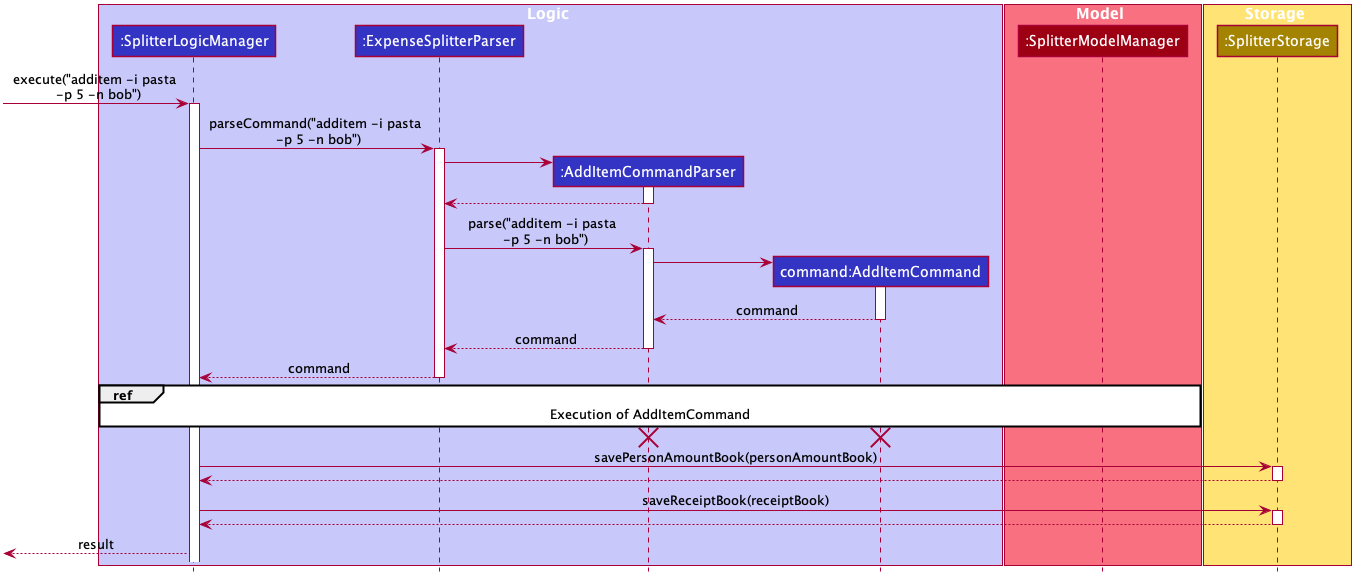

The diagram above was rendered by PlantUML. Its source (embedded in the PNG):
@startuml








skinparam BackgroundColor #FFFFFFF

skinparam Shadowing false

skinparam Class {
    FontColor #FFFFFF
    BorderThickness 1
    BorderColor #FFFFFF
    StereotypeFontColor #FFFFFF
    FontName Arial
}

skinparam Actor {
    BorderColor #000000
    Color #000000
    FontName Arial
}

skinparam Sequence {
    MessageAlign center
    BoxFontSize 15
    BoxPadding 0
    BoxFontColor #FFFFFF
    FontName Arial
}

skinparam Participant {
    FontColor #FFFFFFF
    Padding 20
}

skinparam MinClassWidth 50
skinparam ParticipantPadding 10
skinparam Shadowing false
skinparam DefaultTextAlignment center
skinparam packageStyle Rectangle

hide footbox
hide members
hide circle

box Logic #C8C8FA
participant ":SplitterLogicManager" as SplitterLogicManager #3333C4
participant ":ExpenseSplitterParser" as ExpenseSplitterParser #3333C4
participant ":AddItemCommandParser" as AddItemCommandParser #3333C4
participant "command:AddItemCommand" as AddItemCommand #3333C4
end box

box Model #F97181
participant ":SplitterModelManager" as SplitterModelManager #9D0012
end box

box Storage #FFE374
participant ":SplitterStorage" as SplitterStorageManager #A38300
end box

[-> SplitterLogicManager : execute("additem -i pasta \n -p 5 -n bob")
activate SplitterLogicManager

SplitterLogicManager -> ExpenseSplitterParser : parseCommand("additem -i pasta \n -p 5 -n bob")
activate ExpenseSplitterParser

create AddItemCommandParser
ExpenseSplitterParser -> AddItemCommandParser
activate AddItemCommandParser

AddItemCommandParser --> ExpenseSplitterParser
deactivate AddItemCommandParser

ExpenseSplitterParser -> AddItemCommandParser : parse("additem -i pasta \n -p 5 -n bob")
activate AddItemCommandParser

create AddItemCommand
AddItemCommandParser -> AddItemCommand
activate AddItemCommand

AddItemCommand --> AddItemCommandParser : command
deactivate AddItemCommand

AddItemCommandParser --> ExpenseSplitterParser : command
deactivate AddItemCommandParser

ExpenseSplitterParser --> SplitterLogicManager : command
deactivate ExpenseSplitterParser

ref over SplitterLogicManager, SplitterModelManager: Execution of AddItemCommand

AddItemCommand -[hidden]-> AddItemCommandParser
destroy AddItemCommand
destroy AddItemCommandParser

SplitterLogicManager -> SplitterStorageManager : savePersonAmountBook(personAmountBook)
activate SplitterStorageManager

SplitterStorageManager --> SplitterLogicManager
deactivate SplitterStorageManager

SplitterLogicManager -> SplitterStorageManager : saveReceiptBook(receiptBook)
activate SplitterStorageManager
SplitterStorageManager --> SplitterLogicManager
deactivate SplitterStorageManager

[<--SplitterLogicManager : result
deactivate SplitterStorageManager
@enduml